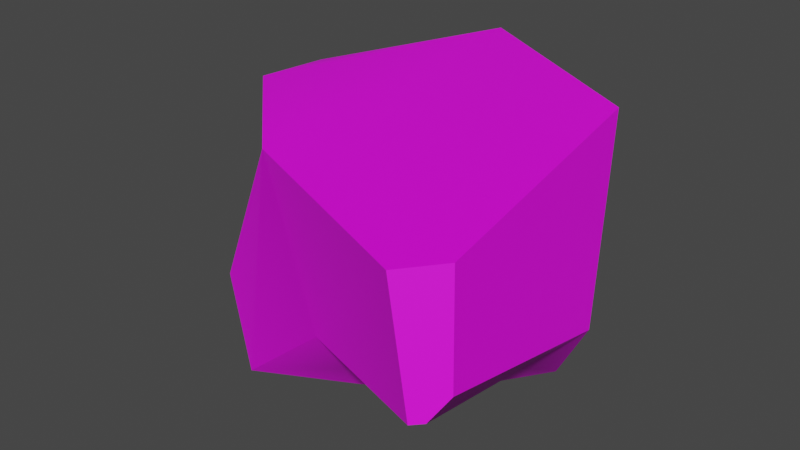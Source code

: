 # Source: Rock_04.blend  (saved by Blender 3.2.14; exported with 4.5.12 LTS)
import bpy
from mathutils import Matrix  # noqa: F401  (used for matrix-valued properties, if any)

bpy.ops.wm.read_factory_settings(use_empty=True)
scene = bpy.context.scene
scene.name = 'Scene'

# ---- images (referenced by path relative to the original .blend; pixels are not part of the script)
import os
ASSET_DIR = os.environ.get("B2B_ASSET_DIR", "")  # directory of the original .blend (textures are referenced by path, not embedded)
HERE = os.path.dirname(os.path.abspath(__file__))  # packed textures are extracted next to this script under _unpacked/

def load_image(name, relpath, width, height, colorspace="sRGB"):
    """Load a texture the original file referenced (path relative to the .blend, or extracted next to this script)."""
    p = next((c for c in (os.path.join(HERE, relpath), os.path.join(ASSET_DIR, relpath)) if relpath and os.path.exists(c)), "")
    if p:
        img = bpy.data.images.load(p, check_existing=True)
        img.name = name
    else:  # same state as the original file: an image datablock whose file is absent (Cycles renders it pink)
        img = bpy.data.images.new(name, width, height)
        img.source = "FILE"
        img.filepath = "//" + (relpath or name)
    img.colorspace_settings.name = colorspace
    return img
img_rock_4_diffuse_texture_png = load_image('Rock_4_Diffuse_Texture.png', 'Rock_4_Diffuse_Texture.png', 1024, 1024, 'sRGB')

# ---- materials (node trees are filled in below, after node groups)
mat_rock_4 = bpy.data.materials.new('Rock_4')

# ---- node groups
ng_auto_smooth = bpy.data.node_groups.new('Auto Smooth', 'GeometryNodeTree')
_s = ng_auto_smooth.interface.new_socket(name='Geometry', in_out='OUTPUT', socket_type='NodeSocketGeometry')
_s = ng_auto_smooth.interface.new_socket(name='Geometry', in_out='INPUT', socket_type='NodeSocketGeometry')
_s = ng_auto_smooth.interface.new_socket(name='Angle', in_out='INPUT', socket_type='NodeSocketFloat')
_s.subtype = 'ANGLE'
_s.min_value = 0.0
_s.max_value = 3.142
ng_auto_smooth.is_modifier = True
_N = ng_auto_smooth.nodes; _L = ng_auto_smooth.links
n0 = _N.new('NodeGroupOutput'); n0.name = 'Group Output'; n0.location = (480, -100)
n1 = _N.new('NodeGroupInput'); n1.name = 'Group Input'; n1.location = (-420, -300)
n2 = _N.new('NodeGroupInput'); n2.name = 'Group Input.001'; n2.location = (-60, -100)
n3 = _N.new('GeometryNodeSetShadeSmooth'); n3.name = 'Set Shade Smooth'; n3.location = (120, -100)
n3.domain = 'EDGE'
n4 = _N.new('GeometryNodeSetShadeSmooth'); n4.name = 'Set Shade Smooth.001'; n4.location = (300, -100)
n5 = _N.new('GeometryNodeInputMeshEdgeAngle'); n5.name = 'Edge Angle'; n5.location = (-420, -220)
n6 = _N.new('GeometryNodeInputEdgeSmooth'); n6.name = 'Is Edge Smooth'; n6.location = (-60, -160)
n7 = _N.new('GeometryNodeInputShadeSmooth'); n7.name = 'Is Face Smooth'; n7.location = (-240, -340)
n8 = _N.new('FunctionNodeBooleanMath'); n8.name = 'Boolean Math'; n8.location = (-60, -220)
n9 = _N.new('FunctionNodeCompare'); n9.name = 'Compare'; n9.location = (-240, -180)
n9.operation = 'LESS_EQUAL'
_L.new(n5.outputs[0], n9.inputs[0])
_L.new(n4.outputs[0], n0.inputs[0])
_L.new(n1.outputs[1], n9.inputs[1])
_L.new(n9.outputs[0], n8.inputs[0])
_L.new(n7.outputs[0], n8.inputs[1])
_L.new(n2.outputs[0], n3.inputs[0])
_L.new(n6.outputs[0], n3.inputs[1])
_L.new(n3.outputs[0], n4.inputs[0])
_L.new(n8.outputs[0], n3.inputs[2])
n0.is_active_output = True

# ---- material node trees
mat_rock_4.use_nodes = True; mat_rock_4.node_tree.nodes.clear()
_N = mat_rock_4.node_tree.nodes; _L = mat_rock_4.node_tree.links
n0 = _N.new('ShaderNodeBsdfPrincipled'); n0.name = 'Principled BSDF'; n0.location = (10, 300)
n0.distribution = 'GGX'
n0.subsurface_method = 'BURLEY'
n0.inputs[3].default_value = 1.45
n0.inputs[27].default_value = (0.0, 0.0, 0.0, 1.0)
n0.inputs[28].default_value = 1.0
n1 = _N.new('ShaderNodeOutputMaterial'); n1.name = 'Material Output'; n1.location = (300, 300)
n2 = _N.new('ShaderNodeTexImage'); n2.name = 'Image Texture'; n2.location = (-280, 280)
n2.image = img_rock_4_diffuse_texture_png
_L.new(n0.outputs[0], n1.inputs[0])
_L.new(n2.outputs[0], n0.inputs[0])
n1.is_active_output = True

# ---- world
world_world = bpy.data.worlds.new('World'); scene.world = world_world
world_world.use_nodes = True; world_world.node_tree.nodes.clear()
_N = world_world.node_tree.nodes; _L = world_world.node_tree.links
n0 = _N.new('ShaderNodeOutputWorld'); n0.name = 'World Output'; n0.location = (300, 300)
n1 = _N.new('ShaderNodeBackground'); n1.name = 'Background'; n1.location = (10, 300)
n1.inputs[0].default_value = (0.05088, 0.05088, 0.05088, 1.0)
_L.new(n1.outputs[0], n0.inputs[0])
n0.is_active_output = True
world_world.color = (0.05088, 0.05088, 0.05088)
world_world.use_sun_shadow = False
world_world.sun_shadow_jitter_overblur = 0.0

# ---- meshes
me_cube_040 = bpy.data.meshes.new('Cube.040')
me_cube_040.from_pydata([(-0.5857, -1.921, 0.03179), (1.828, 0.496, 0.03179), (0.375, 1.998, 3.842), (1.414, 2.325, 2.085), (2.894, 0.723, 3.715), (-1.27, -0.9166, 0.03179), (-2.0, -0.676, 0.03179), (-0.8815, -0.1128, 0.03179), (-0.6294, 2.031, 0.03179), (-2.0, 0.2597, 0.03179), (0.3376, 1.974, 0.03179), (0.2506, 0.657, 0.03179), (-0.1111, -1.937, 3.265), (-1.588, -1.302, 0.8284), (2.664, -3.036, 3.169), (3.144, -2.619, 3.24), (0.6202, -1.932, 1.044), (3.005, -3.128, 1.615), (-2.0, 1.113, 2.214), (-1.011, 1.941, 2.656), (-1.455, 1.706, 2.248), (-2.0, -0.02626, 1.331), (-1.525, -0.548, 3.433), (1.489, -0.8349, 0.03179), (-1.731, 0.7405, 3.273), (-2.0, 0.8311, 2.659), (3.201, -0.06338, 1.282), (2.271, -0.9988, 0.865), (2.72, 0.0816, 0.4142), (3.146, -3.021, 1.638), (3.273, -2.764, 1.87)], [], [(7, 0, 5), (2, 3, 10, 8), (3, 1, 11, 10), (2, 4, 3), (7, 9, 8), (5, 6, 9, 7), (22, 12, 14, 15, 4, 2), (7, 8, 10, 11), (25, 18, 9, 21), (21, 9, 6, 13), (24, 22, 2), (4, 26, 28, 1, 3), (23, 1, 28, 27), (13, 6, 5, 0), (8, 9, 18, 20), (11, 1, 23), (12, 13, 0, 16), (14, 12, 16, 17), (29, 17, 16, 27), (14, 17, 29, 30, 15), (19, 2, 8, 20), (19, 20, 18, 25, 24), (0, 23, 27, 16), (24, 25, 21, 22), (7, 11, 23, 0), (26, 27, 28), (29, 27, 26, 30), (15, 30, 26, 4), (19, 24, 2), (12, 22, 21, 13)])
me_cube_040.polygons.foreach_set('use_smooth', [True] * 30)
_uv = me_cube_040.uv_layers.new(name='UVMap')
_uv.uv.foreach_set('vector', [0.4696, 0.4977, 0.5929, 0.5694, 0.4987, 0.5608, 1.0, 0.5463, 0.8493, 0.6035, 0.7063, 0.4896, 0.7218, 0.4156, 0.4836, 0.1498, 0.5697, 0.3254, 0.4853, 0.3948, 0.4211, 0.3189, 0.4692, 0.0, 0.6637, 0.06697, 0.4836, 0.1498, 0.6946, 0.2509, 0.7725, 0.2754, 0.7218, 0.4156, 0.7384, 0.1938, 0.7729, 0.2273, 0.7725, 0.2754, 0.6946, 0.2509, 0.3648, 0.1767, 0.3537, 0.3505, 0.2145, 0.4627, 0.1854, 0.4534, 0.0, 0.3491, 0.09041, 0.1186, 0.4696, 0.4977, 0.3648, 0.3683, 0.4211, 0.3189, 0.4853, 0.3948, 0.9321, 0.3114, 0.9014, 0.3272, 0.7725, 0.2754, 0.8477, 0.2546, 0.8477, 0.2546, 0.7725, 0.2754, 0.7729, 0.2273, 0.8043, 0.1716, 0.307, 0.07714, 0.3648, 0.1767, 0.09041, 0.1186, 0.6637, 0.06697, 0.6831, 0.2534, 0.6316, 0.3, 0.5697, 0.3254, 0.4836, 0.1498, 0.6217, 0.4013, 0.5697, 0.3254, 0.6316, 0.3, 0.6946, 0.3581, 0.8043, 0.1716, 0.7729, 0.2273, 0.7384, 0.1938, 0.7293, 0.09838, 0.7218, 0.4156, 0.7725, 0.2754, 0.9014, 0.3272, 0.9043, 0.3858, 0.4853, 0.3948, 0.5697, 0.3254, 0.6217, 0.4013, 0.9831, 0.05004, 0.8043, 0.1716, 0.7293, 0.09838, 0.8036, 0.0, 0.2145, 0.4627, 0.3537, 0.3505, 0.3648, 0.5965, 0.2098, 0.5219, 0.2021, 0.5229, 0.2098, 0.5219, 0.3648, 0.5965, 0.1647, 0.641, 0.2145, 0.4627, 0.2098, 0.5219, 0.2021, 0.5229, 0.1886, 0.5146, 0.1854, 0.4534, 0.9394, 0.4206, 1.0, 0.5463, 0.7218, 0.4156, 0.9043, 0.3858, 0.9394, 0.4206, 0.9043, 0.3858, 0.9014, 0.3272, 0.9321, 0.3114, 0.9816, 0.3106, 0.5929, 0.5694, 0.6217, 0.4013, 0.6946, 0.3581, 0.6946, 0.5028, 0.9816, 0.3106, 0.9321, 0.3114, 0.8477, 0.2546, 1.0, 0.2068, 0.4696, 0.4977, 0.4853, 0.3948, 0.6217, 0.4013, 0.5929, 0.5694, 0.6831, 0.2534, 0.6946, 0.3581, 0.6316, 0.3, 0.2021, 0.5229, 0.1647, 0.641, 0.04223, 0.6027, 0.1886, 0.5146, 0.1854, 0.4534, 0.1886, 0.5146, 0.04223, 0.6027, 0.0, 0.3491, 0.1974, 0.0, 0.307, 0.07714, 0.09041, 0.1186, 0.9831, 0.05004, 1.0, 0.2068, 0.8477, 0.2546, 0.8043, 0.1716])
me_cube_040.materials.append(mat_rock_4)
me_cube_040.use_remesh_fix_poles = True
me_cube_040.use_remesh_preserve_attributes = False
me_cube_040.use_mirror_vertex_groups = False
me_cube_040.update()

# ---- objects
ob_rock_4 = bpy.data.objects.new('Rock_4', me_cube_040)

# ---- transforms, parenting, visibility, modifiers, constraints
ob_rock_4.location = (0.0, 0.0, 0.0)
ob_rock_4.lineart.crease_threshold = 0.0
_m = ob_rock_4.modifiers.new('Auto Smooth', 'NODES')
_m.node_group = ng_auto_smooth
_gi = [s.identifier for s in ng_auto_smooth.interface.items_tree if s.item_type == 'SOCKET' and s.in_out == 'INPUT']
_m[_gi[1]] = 0.6056  # 'Angle'

# ---- collection membership
scene.collection.objects.link(ob_rock_4)

# ---- scene / render settings (as saved in the file)
scene.frame_start = 1; scene.frame_end = 250; scene.frame_set(1)
scene.render.engine = 'CYCLES'
scene.render.use_placeholder = True
scene.render.use_overwrite = False
scene.cycles.samples = 120
scene.cycles.sampling_pattern = 'TABULATED_SOBOL'
scene.cycles.use_adaptive_sampling = False
scene.cycles.use_light_tree = False
scene.cycles.max_bounces = 4
scene.cycles.diffuse_bounces = 1
scene.cycles.glossy_bounces = 1
scene.cycles.transmission_bounces = 4
scene.cycles.transparent_max_bounces = 4
scene.view_settings.view_transform = 'Filmic'
bpy.context.view_layer.update()

# ---- added for rendering (the .blend has no active camera and no usable light): camera, sun
cam_auto = bpy.data.cameras.new('AutoCamera')
cam_auto.lens = 50.0
cam_auto.sensor_width = 36.0
cam_auto.clip_end = 1000.0
ob_auto_camera = bpy.data.objects.new('AutoCamera', cam_auto)
scene.collection.objects.link(ob_auto_camera)
ob_auto_camera.location = (8.49062, -9.82645, 8.21987)
ob_auto_camera.rotation_euler = (1.09748, -7.21219e-08, 0.694738)
scene.camera = ob_auto_camera
light_auto_sun = bpy.data.lights.new('AutoSun', 'SUN')
light_auto_sun.energy = 3.0
light_auto_sun.angle = 0.0523599
ob_auto_sun = bpy.data.objects.new('AutoSun', light_auto_sun)
scene.collection.objects.link(ob_auto_sun)
ob_auto_sun.rotation_euler = (0.872665, 0.174533, 0.523599)
bpy.context.view_layer.update()
